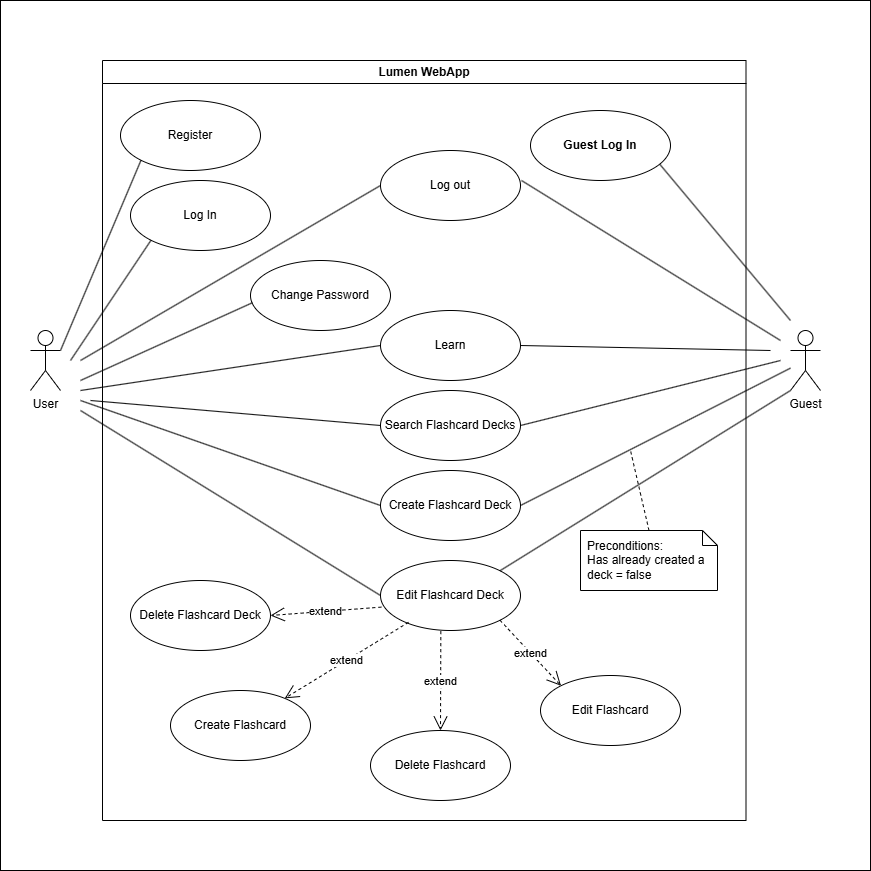

The diagram above was exported from draw.io. Its source (the exported page's mxGraphModel, read from the mxfile embedded in the PNG):
<mxGraphModel dx="2581" dy="1992" grid="1" gridSize="10" guides="1" tooltips="1" connect="1" arrows="1" fold="1" page="1" pageScale="1" pageWidth="827" pageHeight="1169" math="0" shadow="0">
  <root>
    <mxCell id="0" />
    <mxCell id="1" parent="0" />
    <mxCell id="RCskv658Piyrto1SLfFi-25" value="" style="whiteSpace=wrap;html=1;aspect=fixed;" vertex="1" parent="1">
      <mxGeometry x="-10" y="-90" width="870" height="870" as="geometry" />
    </mxCell>
    <mxCell id="ThujKU191USq1cIJbKyR-1" value="User" style="shape=umlActor;verticalLabelPosition=bottom;verticalAlign=top;html=1;" parent="1" vertex="1">
      <mxGeometry x="20" y="240" width="30" height="60" as="geometry" />
    </mxCell>
    <mxCell id="ThujKU191USq1cIJbKyR-2" value="Guest" style="shape=umlActor;verticalLabelPosition=bottom;verticalAlign=top;html=1;" parent="1" vertex="1">
      <mxGeometry x="780" y="240" width="30" height="60" as="geometry" />
    </mxCell>
    <mxCell id="ThujKU191USq1cIJbKyR-6" value="Lumen WebApp" style="swimlane;whiteSpace=wrap;html=1;" parent="1" vertex="1">
      <mxGeometry x="92" y="-30" width="643.5" height="760" as="geometry" />
    </mxCell>
    <mxCell id="ThujKU191USq1cIJbKyR-3" value="Register" style="ellipse;whiteSpace=wrap;html=1;" parent="ThujKU191USq1cIJbKyR-6" vertex="1">
      <mxGeometry x="18" y="40" width="140" height="70" as="geometry" />
    </mxCell>
    <mxCell id="ThujKU191USq1cIJbKyR-10" value="Change Password" style="ellipse;whiteSpace=wrap;html=1;" parent="ThujKU191USq1cIJbKyR-6" vertex="1">
      <mxGeometry x="148" y="200" width="140" height="70" as="geometry" />
    </mxCell>
    <mxCell id="ThujKU191USq1cIJbKyR-11" value="Log out" style="ellipse;whiteSpace=wrap;html=1;" parent="ThujKU191USq1cIJbKyR-6" vertex="1">
      <mxGeometry x="278" y="90" width="140" height="70" as="geometry" />
    </mxCell>
    <mxCell id="ThujKU191USq1cIJbKyR-20" value="Create Flashcard Deck" style="ellipse;whiteSpace=wrap;html=1;" parent="ThujKU191USq1cIJbKyR-6" vertex="1">
      <mxGeometry x="278" y="410" width="140" height="70" as="geometry" />
    </mxCell>
    <mxCell id="ThujKU191USq1cIJbKyR-21" value="Create Flashcard" style="ellipse;whiteSpace=wrap;html=1;" parent="ThujKU191USq1cIJbKyR-6" vertex="1">
      <mxGeometry x="68" y="630" width="140" height="70" as="geometry" />
    </mxCell>
    <mxCell id="ThujKU191USq1cIJbKyR-37" value="Edit Flashcard Deck" style="ellipse;whiteSpace=wrap;html=1;" parent="ThujKU191USq1cIJbKyR-6" vertex="1">
      <mxGeometry x="278" y="500" width="140" height="70" as="geometry" />
    </mxCell>
    <mxCell id="ThujKU191USq1cIJbKyR-38" value="Delete Flashcard Deck" style="ellipse;whiteSpace=wrap;html=1;" parent="ThujKU191USq1cIJbKyR-6" vertex="1">
      <mxGeometry x="28" y="520" width="140" height="70" as="geometry" />
    </mxCell>
    <mxCell id="ThujKU191USq1cIJbKyR-39" value="Edit Flashcard" style="ellipse;whiteSpace=wrap;html=1;" parent="ThujKU191USq1cIJbKyR-6" vertex="1">
      <mxGeometry x="438" y="615" width="140" height="70" as="geometry" />
    </mxCell>
    <mxCell id="ThujKU191USq1cIJbKyR-40" value="Delete Flashcard" style="ellipse;whiteSpace=wrap;html=1;" parent="ThujKU191USq1cIJbKyR-6" vertex="1">
      <mxGeometry x="268" y="670" width="140" height="70" as="geometry" />
    </mxCell>
    <mxCell id="ThujKU191USq1cIJbKyR-41" value="Learn" style="ellipse;whiteSpace=wrap;html=1;" parent="ThujKU191USq1cIJbKyR-6" vertex="1">
      <mxGeometry x="278" y="250" width="140" height="70" as="geometry" />
    </mxCell>
    <mxCell id="RCskv658Piyrto1SLfFi-1" value="&lt;b&gt;Guest Log In&lt;/b&gt;" style="ellipse;whiteSpace=wrap;html=1;" vertex="1" parent="ThujKU191USq1cIJbKyR-6">
      <mxGeometry x="428" y="50" width="140" height="70" as="geometry" />
    </mxCell>
    <mxCell id="RCskv658Piyrto1SLfFi-9" value="extend" style="endArrow=open;endSize=12;dashed=1;html=1;rounded=0;exitX=0.006;exitY=0.666;exitDx=0;exitDy=0;entryX=1;entryY=0.5;entryDx=0;entryDy=0;exitPerimeter=0;" edge="1" parent="ThujKU191USq1cIJbKyR-6" source="ThujKU191USq1cIJbKyR-37" target="ThujKU191USq1cIJbKyR-38">
      <mxGeometry width="160" relative="1" as="geometry">
        <mxPoint x="238" y="420" as="sourcePoint" />
        <mxPoint x="398" y="420" as="targetPoint" />
      </mxGeometry>
    </mxCell>
    <mxCell id="RCskv658Piyrto1SLfFi-10" value="extend" style="endArrow=open;endSize=12;dashed=1;html=1;rounded=0;exitX=0.2;exitY=0.883;exitDx=0;exitDy=0;exitPerimeter=0;" edge="1" parent="ThujKU191USq1cIJbKyR-6" source="ThujKU191USq1cIJbKyR-37" target="ThujKU191USq1cIJbKyR-21">
      <mxGeometry width="160" relative="1" as="geometry">
        <mxPoint x="229" y="547" as="sourcePoint" />
        <mxPoint x="178" y="575" as="targetPoint" />
      </mxGeometry>
    </mxCell>
    <mxCell id="RCskv658Piyrto1SLfFi-11" value="extend" style="endArrow=open;endSize=12;dashed=1;html=1;rounded=0;exitX=0.431;exitY=1.009;exitDx=0;exitDy=0;exitPerimeter=0;entryX=0.5;entryY=0;entryDx=0;entryDy=0;" edge="1" parent="ThujKU191USq1cIJbKyR-6" source="ThujKU191USq1cIJbKyR-37" target="ThujKU191USq1cIJbKyR-40">
      <mxGeometry width="160" relative="1" as="geometry">
        <mxPoint x="256" y="562" as="sourcePoint" />
        <mxPoint x="245" y="620" as="targetPoint" />
      </mxGeometry>
    </mxCell>
    <mxCell id="RCskv658Piyrto1SLfFi-12" value="extend" style="endArrow=open;endSize=12;dashed=1;html=1;rounded=0;entryX=0;entryY=0;entryDx=0;entryDy=0;exitX=1;exitY=1;exitDx=0;exitDy=0;" edge="1" parent="ThujKU191USq1cIJbKyR-6" source="ThujKU191USq1cIJbKyR-37" target="ThujKU191USq1cIJbKyR-39">
      <mxGeometry width="160" relative="1" as="geometry">
        <mxPoint x="358" y="530" as="sourcePoint" />
        <mxPoint x="379" y="620" as="targetPoint" />
      </mxGeometry>
    </mxCell>
    <mxCell id="RCskv658Piyrto1SLfFi-13" value="Search Flashcard Decks" style="ellipse;whiteSpace=wrap;html=1;" vertex="1" parent="ThujKU191USq1cIJbKyR-6">
      <mxGeometry x="278" y="330" width="140" height="70" as="geometry" />
    </mxCell>
    <mxCell id="RCskv658Piyrto1SLfFi-16" value="Log In" style="ellipse;whiteSpace=wrap;html=1;" vertex="1" parent="ThujKU191USq1cIJbKyR-6">
      <mxGeometry x="28" y="120" width="140" height="70" as="geometry" />
    </mxCell>
    <mxCell id="RCskv658Piyrto1SLfFi-20" value="" style="edgeStyle=none;html=1;endArrow=none;rounded=0;labelBackgroundColor=none;dashed=1;exitX=0.5;exitY=0;exitDx=0;exitDy=0;exitPerimeter=0;" edge="1" source="RCskv658Piyrto1SLfFi-18" parent="ThujKU191USq1cIJbKyR-6">
      <mxGeometry relative="1" as="geometry">
        <mxPoint x="528" y="390" as="targetPoint" />
        <mxPoint x="388" y="500" as="sourcePoint" />
      </mxGeometry>
    </mxCell>
    <mxCell id="RCskv658Piyrto1SLfFi-18" value="Preconditions:&#10;Has already created a deck = false" style="shape=note;size=15;spacingLeft=5;align=left;whiteSpace=wrap;" vertex="1" parent="ThujKU191USq1cIJbKyR-6">
      <mxGeometry x="478" y="470" width="137" height="60" as="geometry" />
    </mxCell>
    <mxCell id="ThujKU191USq1cIJbKyR-24" value="" style="endArrow=none;html=1;rounded=0;entryX=0;entryY=1;entryDx=0;entryDy=0;" parent="1" target="ThujKU191USq1cIJbKyR-3" edge="1">
      <mxGeometry width="50" height="50" relative="1" as="geometry">
        <mxPoint x="50" y="260" as="sourcePoint" />
        <mxPoint x="100" y="210" as="targetPoint" />
      </mxGeometry>
    </mxCell>
    <mxCell id="ThujKU191USq1cIJbKyR-42" value="" style="endArrow=none;html=1;rounded=0;entryX=0;entryY=0.5;entryDx=0;entryDy=0;" parent="1" target="ThujKU191USq1cIJbKyR-11" edge="1">
      <mxGeometry width="50" height="50" relative="1" as="geometry">
        <mxPoint x="70" y="270" as="sourcePoint" />
        <mxPoint x="221" y="258" as="targetPoint" />
      </mxGeometry>
    </mxCell>
    <mxCell id="ThujKU191USq1cIJbKyR-26" value="" style="endArrow=none;html=1;rounded=0;entryX=0.014;entryY=0.603;entryDx=0;entryDy=0;entryPerimeter=0;" parent="1" target="ThujKU191USq1cIJbKyR-10" edge="1">
      <mxGeometry width="50" height="50" relative="1" as="geometry">
        <mxPoint x="70" y="290" as="sourcePoint" />
        <mxPoint x="184" y="285" as="targetPoint" />
      </mxGeometry>
    </mxCell>
    <mxCell id="ThujKU191USq1cIJbKyR-43" value="" style="endArrow=none;html=1;rounded=0;entryX=0;entryY=0.5;entryDx=0;entryDy=0;" parent="1" target="ThujKU191USq1cIJbKyR-41" edge="1">
      <mxGeometry width="50" height="50" relative="1" as="geometry">
        <mxPoint x="70" y="300" as="sourcePoint" />
        <mxPoint x="360" y="250" as="targetPoint" />
      </mxGeometry>
    </mxCell>
    <mxCell id="ThujKU191USq1cIJbKyR-44" value="" style="endArrow=none;html=1;rounded=0;exitX=0.924;exitY=0.769;exitDx=0;exitDy=0;exitPerimeter=0;" parent="1" source="RCskv658Piyrto1SLfFi-1" edge="1">
      <mxGeometry width="50" height="50" relative="1" as="geometry">
        <mxPoint x="550" y="140" as="sourcePoint" />
        <mxPoint x="780" y="230" as="targetPoint" />
      </mxGeometry>
    </mxCell>
    <mxCell id="ThujKU191USq1cIJbKyR-45" value="" style="endArrow=none;html=1;rounded=0;" parent="1" edge="1">
      <mxGeometry width="50" height="50" relative="1" as="geometry">
        <mxPoint x="511" y="90" as="sourcePoint" />
        <mxPoint x="770" y="250" as="targetPoint" />
      </mxGeometry>
    </mxCell>
    <mxCell id="ThujKU191USq1cIJbKyR-46" value="" style="endArrow=none;html=1;rounded=0;exitX=1;exitY=0.5;exitDx=0;exitDy=0;" parent="1" source="ThujKU191USq1cIJbKyR-41" edge="1">
      <mxGeometry width="50" height="50" relative="1" as="geometry">
        <mxPoint x="520" y="268" as="sourcePoint" />
        <mxPoint x="760" y="260" as="targetPoint" />
      </mxGeometry>
    </mxCell>
    <mxCell id="RCskv658Piyrto1SLfFi-3" value="" style="endArrow=none;html=1;rounded=0;entryX=0;entryY=0.5;entryDx=0;entryDy=0;" edge="1" parent="1" target="ThujKU191USq1cIJbKyR-20">
      <mxGeometry width="50" height="50" relative="1" as="geometry">
        <mxPoint x="70" y="310" as="sourcePoint" />
        <mxPoint x="354" y="298" as="targetPoint" />
      </mxGeometry>
    </mxCell>
    <mxCell id="RCskv658Piyrto1SLfFi-4" value="" style="endArrow=none;html=1;rounded=0;exitX=1;exitY=0.5;exitDx=0;exitDy=0;" edge="1" parent="1" source="ThujKU191USq1cIJbKyR-20" target="ThujKU191USq1cIJbKyR-2">
      <mxGeometry width="50" height="50" relative="1" as="geometry">
        <mxPoint x="487" y="285" as="sourcePoint" />
        <mxPoint x="770" y="250" as="targetPoint" />
      </mxGeometry>
    </mxCell>
    <mxCell id="RCskv658Piyrto1SLfFi-5" value="" style="endArrow=none;html=1;rounded=0;entryX=0;entryY=0.5;entryDx=0;entryDy=0;" edge="1" parent="1" target="ThujKU191USq1cIJbKyR-37">
      <mxGeometry width="50" height="50" relative="1" as="geometry">
        <mxPoint x="70" y="320" as="sourcePoint" />
        <mxPoint x="354" y="395" as="targetPoint" />
      </mxGeometry>
    </mxCell>
    <mxCell id="RCskv658Piyrto1SLfFi-6" value="" style="endArrow=none;html=1;rounded=0;exitX=1;exitY=0;exitDx=0;exitDy=0;entryX=0;entryY=1;entryDx=0;entryDy=0;entryPerimeter=0;" edge="1" parent="1" source="ThujKU191USq1cIJbKyR-37" target="ThujKU191USq1cIJbKyR-2">
      <mxGeometry width="50" height="50" relative="1" as="geometry">
        <mxPoint x="494" y="395" as="sourcePoint" />
        <mxPoint x="780" y="250" as="targetPoint" />
      </mxGeometry>
    </mxCell>
    <mxCell id="RCskv658Piyrto1SLfFi-14" value="" style="endArrow=none;html=1;rounded=0;entryX=0;entryY=0.5;entryDx=0;entryDy=0;" edge="1" parent="1" target="RCskv658Piyrto1SLfFi-13">
      <mxGeometry width="50" height="50" relative="1" as="geometry">
        <mxPoint x="80" y="310" as="sourcePoint" />
        <mxPoint x="420" y="248" as="targetPoint" />
      </mxGeometry>
    </mxCell>
    <mxCell id="RCskv658Piyrto1SLfFi-15" value="" style="endArrow=none;html=1;rounded=0;exitX=1;exitY=0.5;exitDx=0;exitDy=0;" edge="1" parent="1" source="RCskv658Piyrto1SLfFi-13">
      <mxGeometry width="50" height="50" relative="1" as="geometry">
        <mxPoint x="553" y="235" as="sourcePoint" />
        <mxPoint x="770" y="270" as="targetPoint" />
      </mxGeometry>
    </mxCell>
    <mxCell id="RCskv658Piyrto1SLfFi-17" value="" style="endArrow=none;html=1;rounded=0;entryX=0;entryY=1;entryDx=0;entryDy=0;" edge="1" parent="1" target="RCskv658Piyrto1SLfFi-16">
      <mxGeometry width="50" height="50" relative="1" as="geometry">
        <mxPoint x="60" y="270" as="sourcePoint" />
        <mxPoint x="141" y="70" as="targetPoint" />
      </mxGeometry>
    </mxCell>
  </root>
</mxGraphModel>